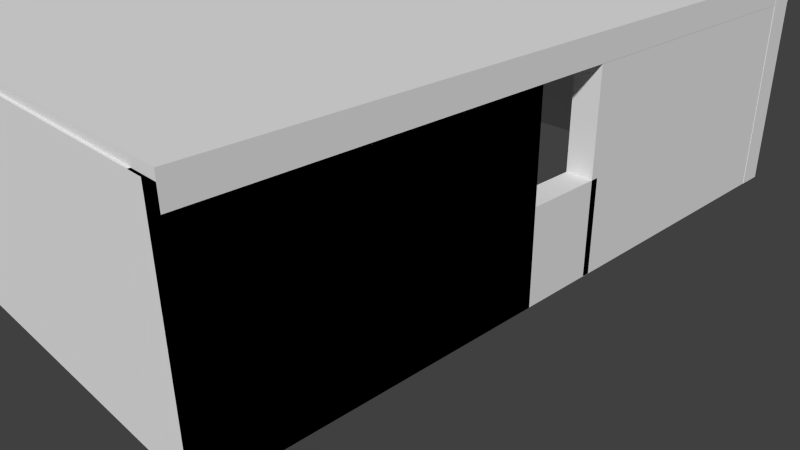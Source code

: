 # Source: paretsHabitacio1.blend  (saved by Blender 2.68.0; exported with 4.5.12 LTS)
import bpy
from mathutils import Matrix  # noqa: F401  (used for matrix-valued properties, if any)

bpy.ops.wm.read_factory_settings(use_empty=True)
scene = bpy.context.scene
scene.name = 'Scene'

# ---- collections
col_collection_1 = bpy.data.collections.new('Collection 1'); scene.collection.children.link(col_collection_1)

# ---- materials (node trees are filled in below, after node groups)
mat_material = bpy.data.materials.new('Material')
mat_material.alpha_threshold = 0.0
mat_material.use_transparent_shadow = False
mat_material.roughness = 0.5
mat_material.line_color = (0.0, 0.0, 0.0, 1.0)

# ---- material node trees

# ---- world
world_world = bpy.data.worlds.new('World'); scene.world = world_world
world_world.color = (0.05088, 0.05088, 0.05088)
world_world.use_sun_shadow = False
world_world.sun_shadow_jitter_overblur = 0.0
world_world.cycles.sampling_method = 'MANUAL'
world_world.cycles.sample_map_resolution = 256

# ---- cameras
cam_camera = bpy.data.cameras.new('Camera')
cam_camera.clip_end = 100.0
cam_camera.lens = 35.0
cam_camera.sensor_width = 32.0
cam_camera.sensor_height = 18.0
cam_camera.ortho_scale = 7.314
cam_camera.dof.focus_distance = 0.0
cam_camera.dof.aperture_fstop = 128.0

# ---- meshes
me_cube_009 = bpy.data.meshes.new('Cube.009')
me_cube_009.from_pydata([(1.0, 1.0, -1.0), (1.0, -1.0, -1.0), (-1.0, -1.0, -1.0), (-1.0, 1.0, -1.0), (1.0, 1.0, 1.0), (1.0, -1.0, 1.0), (-1.0, -1.0, 1.0), (-1.0, 1.0, 1.0)], [], [(0, 1, 2, 3), (4, 7, 6, 5), (0, 4, 5, 1), (1, 5, 6, 2), (2, 6, 7, 3), (4, 0, 3, 7)])
me_cube_009.materials.append(mat_material)
me_cube_009.use_remesh_preserve_volume = False
me_cube_009.use_remesh_preserve_attributes = False
me_cube_009.use_mirror_vertex_groups = False
me_cube_009.update()
me_cube_007 = bpy.data.meshes.new('Cube.007')
me_cube_007.from_pydata([(1.0, 1.0, -1.0), (1.0, -1.0, -1.0), (-1.0, -1.0, -1.0), (-1.0, 1.0, -1.0), (1.0, 1.0, 1.0), (1.0, -1.0, 1.0), (-1.0, -1.0, 1.0), (-1.0, 1.0, 1.0)], [], [(0, 1, 2, 3), (4, 7, 6, 5), (0, 4, 5, 1), (1, 5, 6, 2), (2, 6, 7, 3), (4, 0, 3, 7)])
me_cube_007.materials.append(mat_material)
me_cube_007.use_remesh_preserve_volume = False
me_cube_007.use_remesh_preserve_attributes = False
me_cube_007.use_mirror_vertex_groups = False
me_cube_007.update()
me_cube_006 = bpy.data.meshes.new('Cube.006')
me_cube_006.from_pydata([(1.0, 1.0, -1.0), (1.0, -1.0, -1.0), (-1.0, -1.0, -1.0), (-1.0, 1.0, -1.0), (1.0, 1.0, 1.0), (1.0, -1.0, 1.0), (-1.0, -1.0, 1.0), (-1.0, 1.0, 1.0)], [], [(0, 1, 2, 3), (4, 7, 6, 5), (0, 4, 5, 1), (1, 5, 6, 2), (2, 6, 7, 3), (4, 0, 3, 7)])
_uv = me_cube_006.uv_layers.new(name='UVMap')
_uv.uv.foreach_set('vector', [-0.317, -0.317, 1.317, -0.317, 1.317, 1.317, -0.317, 1.317, -0.317, -0.317, 1.317, -0.317, 1.317, 1.317, -0.317, 1.317, -0.317, -0.317, 1.317, -0.317, 1.317, 1.317, -0.317, 1.317, -0.317, -0.317, 1.317, -0.317, 1.317, 1.317, -0.317, 1.317, -0.317, -0.317, 1.317, -0.317, 1.317, 1.317, -0.317, 1.317, -0.317, -0.317, 1.317, -0.317, 1.317, 1.317, -0.317, 1.317])
me_cube_006.materials.append(mat_material)
me_cube_006.use_remesh_preserve_volume = False
me_cube_006.use_remesh_preserve_attributes = False
me_cube_006.use_mirror_vertex_groups = False
me_cube_006.update()
me_cube_003 = bpy.data.meshes.new('Cube.003')
me_cube_003.from_pydata([(1.0, 1.0, -1.0), (1.0, -1.0, -1.0), (-1.0, -1.0, -1.0), (-1.0, 1.0, -1.0), (1.0, 1.0, 1.0), (1.0, -1.0, 1.0), (-1.0, -1.0, 1.0), (-1.0, 1.0, 1.0)], [], [(0, 1, 2, 3), (4, 7, 6, 5), (0, 4, 5, 1), (1, 5, 6, 2), (2, 6, 7, 3), (4, 0, 3, 7)])
_uv = me_cube_003.uv_layers.new(name='UVMap')
_uv.uv.foreach_set('vector', [-0.3085, -0.3085, 1.308, -0.3085, 1.308, 1.308, -0.3085, 1.308, -0.3085, -0.3085, 1.308, -0.3085, 1.308, 1.308, -0.3085, 1.308, -0.3085, -0.3085, 1.308, -0.3085, 1.308, 1.308, -0.3085, 1.308, -0.3085, -0.3085, 1.308, -0.3085, 1.308, 1.308, -0.3085, 1.308, -0.3085, -0.3085, 1.308, -0.3085, 1.308, 1.308, -0.3085, 1.308, -0.3085, -0.3085, 1.308, -0.3085, 1.308, 1.308, -0.3085, 1.308])
me_cube_003.materials.append(mat_material)
me_cube_003.use_remesh_preserve_volume = False
me_cube_003.use_remesh_preserve_attributes = False
me_cube_003.use_mirror_vertex_groups = False
me_cube_003.update()
me_cube_002 = bpy.data.meshes.new('Cube.002')
me_cube_002.from_pydata([(1.0, 1.0, -1.0), (1.0, -1.0, -1.0), (-1.0, -1.0, -1.0), (-1.0, 1.0, -1.0), (1.0, 1.0, 1.0), (1.0, -1.0, 1.0), (-1.0, -1.0, 1.0), (-1.0, 1.0, 1.0)], [], [(0, 1, 2, 3), (4, 7, 6, 5), (0, 4, 5, 1), (1, 5, 6, 2), (2, 6, 7, 3), (4, 0, 3, 7)])
_uv = me_cube_002.uv_layers.new(name='UVMap')
_uv.uv.foreach_set('vector', [-0.3352, -0.3352, 1.335, -0.3352, 1.335, 1.335, -0.3352, 1.335, -0.3352, -0.3352, 1.335, -0.3352, 1.335, 1.335, -0.3352, 1.335, -0.3352, -0.3352, 1.335, -0.3352, 1.335, 1.335, -0.3352, 1.335, -0.3352, -0.3352, 1.335, -0.3352, 1.335, 1.335, -0.3352, 1.335, -0.3352, -0.3352, 1.335, -0.3352, 1.335, 1.335, -0.3352, 1.335, -0.3352, -0.3352, 1.335, -0.3352, 1.335, 1.335, -0.3352, 1.335])
me_cube_002.materials.append(mat_material)
me_cube_002.use_remesh_preserve_volume = False
me_cube_002.use_remesh_preserve_attributes = False
me_cube_002.use_mirror_vertex_groups = False
me_cube_002.auto_texspace = False
me_cube_002.update()
me_cube_001 = bpy.data.meshes.new('Cube.001')
me_cube_001.from_pydata([(1.0, 1.0, -1.0), (1.0, -1.0, -1.0), (-1.0, -1.0, -1.0), (-1.0, 1.0, -1.0), (1.0, 1.0, 1.0), (1.0, -1.0, 1.0), (-1.0, -1.0, 1.0), (-1.0, 1.0, 1.0)], [], [(0, 1, 2, 3), (4, 7, 6, 5), (0, 4, 5, 1), (1, 5, 6, 2), (2, 6, 7, 3), (4, 0, 3, 7)])
_uv = me_cube_001.uv_layers.new(name='UVMap')
_uv.uv.foreach_set('vector', [-0.3117, -0.3117, 1.312, -0.3117, 1.312, 1.312, -0.3117, 1.312, -0.3117, -0.3117, 1.312, -0.3117, 1.312, 1.312, -0.3117, 1.312, -0.3117, -0.3117, 1.312, -0.3117, 1.312, 1.312, -0.3117, 1.312, -0.3117, -0.3117, 1.312, -0.3117, 1.312, 1.312, -0.3117, 1.312, -0.3117, -0.3117, 1.312, -0.3117, 1.312, 1.312, -0.3117, 1.312, -0.3117, -0.3117, 1.312, -0.3117, 1.312, 1.312, -0.3117, 1.312])
me_cube_001.materials.append(mat_material)
me_cube_001.use_remesh_preserve_volume = False
me_cube_001.use_remesh_preserve_attributes = False
me_cube_001.use_mirror_vertex_groups = False
me_cube_001.update()
me_cube = bpy.data.meshes.new('Cube')
me_cube.from_pydata([(1.0, 1.0, -1.0), (1.0, -1.0, -1.0), (-1.0, -1.0, -1.0), (-1.0, 1.0, -1.0), (1.0, 1.0, 1.0), (1.0, -1.0, 1.0), (-1.0, -1.0, 1.0), (-1.0, 1.0, 1.0), (1.0, 1.0, -1.0), (1.0, -1.0, -1.0), (-1.0, -1.0, -1.0), (-1.0, 1.0, -1.0), (1.0, 1.0, 1.0), (1.0, -1.0, 1.0), (-1.0, -1.0, 1.0), (-1.0, 1.0, 1.0)], [], [(0, 3, 2, 1), (4, 5, 6, 7), (0, 1, 5, 4), (1, 2, 6, 5), (2, 3, 7, 6), (4, 7, 3, 0), (8, 9, 10, 11), (12, 15, 14, 13), (8, 12, 13, 9), (9, 13, 14, 10), (10, 14, 15, 11), (12, 8, 11, 15)])
_uv = me_cube.uv_layers.new(name='UVMap')
_uv.uv.foreach_set('vector', [0.0, 0.0, 0.0, 0.0, 0.0, 0.0, 0.0, 0.0, 0.0, 0.0, 0.0, 0.0, 0.0, 0.0, 0.0, 0.0, 0.0, 0.0, 0.0, 0.0, 0.0, 0.0, 0.0, 0.0, 0.0, 0.0, 0.0, 0.0, 0.0, 0.0, 0.0, 0.0, 0.0, 0.0, 0.0, 0.0, 0.0, 0.0, 0.0, 0.0, 0.0, 0.0, 0.0, 0.0, 0.0, 0.0, 0.0, 0.0, -0.3138, -0.3138, 1.314, -0.3138, 1.314, 1.314, -0.3138, 1.314, -0.3138, -0.3138, 1.314, -0.3138, 1.314, 1.314, -0.3138, 1.314, -0.3138, -0.3138, 1.314, -0.3138, 1.314, 1.314, -0.3138, 1.314, -0.3138, -0.3138, 1.314, -0.3138, 1.314, 1.314, -0.3138, 1.314, -0.3138, -0.3138, 1.314, -0.3138, 1.314, 1.314, -0.3138, 1.314, -0.3138, -0.3138, 1.314, -0.3138, 1.314, 1.314, -0.3138, 1.314])
me_cube.materials.append(mat_material)
me_cube.use_remesh_preserve_volume = False
me_cube.use_remesh_preserve_attributes = False
me_cube.use_mirror_vertex_groups = False
me_cube.update()
me_cube_004 = bpy.data.meshes.new('Cube.004')
me_cube_004.from_pydata([(-1.0, -1.0, -1.0), (-1.0, 1.0, -1.0), (1.0, 1.0, -1.0), (1.0, -1.0, -1.0), (-1.0, -1.0, 1.0), (-1.0, 1.0, 1.0), (1.0, 1.0, 1.0), (1.0, -1.0, 1.0)], [], [(4, 5, 1, 0), (5, 6, 2, 1), (6, 7, 3, 2), (7, 4, 0, 3), (0, 1, 2, 3), (7, 6, 5, 4)])
me_cube_004.use_remesh_preserve_volume = False
me_cube_004.use_remesh_preserve_attributes = False
me_cube_004.use_mirror_vertex_groups = False
me_cube_004.update()

# ---- objects
ob_cube_008 = bpy.data.objects.new('Cube.008', me_cube_009)
ob_cube_006 = bpy.data.objects.new('Cube.006', me_cube_007)
ob_cube_005 = bpy.data.objects.new('Cube.005', me_cube_006)
ob_cube_003 = bpy.data.objects.new('Cube.003', me_cube_003)
ob_cube_002 = bpy.data.objects.new('Cube.002', me_cube_002)
ob_cube_001 = bpy.data.objects.new('Cube.001', me_cube_001)
ob_cube = bpy.data.objects.new('Cube', me_cube)
ob_camera = bpy.data.objects.new('Camera', cam_camera)
ob_cube_009 = bpy.data.objects.new('Cube.009', me_cube_004)

# ---- transforms, parenting, visibility, modifiers, constraints
ob_cube_008.location = (0.0, 3.754, -1.122)
ob_cube_008.scale = (0.25, 0.8, 0.875)
ob_cube_008.lock_rotations_4d = False
ob_cube_008.empty_display_type = 'ARROWS'
ob_cube_008.lineart.crease_threshold = 0.0
ob_cube_006.location = (0.0, 3.754, 1.865)
ob_cube_006.scale = (0.25, 0.8, 0.125)
ob_cube_006.lock_rotations_4d = False
ob_cube_006.empty_display_type = 'ARROWS'
ob_cube_006.lineart.crease_threshold = 0.0
ob_cube_005.location = (-19.5, 3.714, 0.0)
ob_cube_005.scale = (0.25, 6.7, 2.0)
ob_cube_005.lock_rotations_4d = False
ob_cube_005.empty_display_type = 'ARROWS'
ob_cube_005.lineart.crease_threshold = 0.0
ob_cube_003.location = (-9.743, 10.16, 0.0)
ob_cube_003.rotation_euler = (0.0, 0.0, 1.571)
ob_cube_003.scale = (0.25, 10.0, 2.0)
ob_cube_003.lock_rotations_4d = False
ob_cube_003.empty_display_type = 'ARROWS'
ob_cube_003.lineart.crease_threshold = 0.0
ob_cube_002.location = (-9.787, -2.752, 0.0)
ob_cube_002.rotation_euler = (0.0, 0.0, 1.571)
ob_cube_002.scale = (0.25, 10.0, 2.0)
ob_cube_002.lock_rotations_4d = False
ob_cube_002.empty_display_type = 'ARROWS'
ob_cube_002.show_texture_space = True
ob_cube_002.lineart.crease_threshold = 0.0
ob_cube_001.location = (0.0, 7.413, 0.0)
ob_cube_001.scale = (0.25, 3.0, 2.0)
ob_cube_001.lock_rotations_4d = False
ob_cube_001.empty_display_type = 'ARROWS'
ob_cube_001.lineart.crease_threshold = 0.0
ob_cube.location = (0.0, 0.0, 0.0)
ob_cube.scale = (0.25, 3.0, 2.0)
ob_cube.lock_rotations_4d = False
ob_cube.empty_display_type = 'ARROWS'
ob_cube.lineart.crease_threshold = 0.0
ob_camera.location = (7.481, -6.508, 5.344)
ob_camera.rotation_euler = (1.109, 0.01082, 0.8149)
ob_camera.lock_rotations_4d = False
ob_camera.empty_display_type = 'ARROWS'
ob_camera.color = (0.0, 0.0, 0.0, 0.0)
ob_camera.display_type = 'WIRE'
ob_camera.lineart.crease_threshold = 0.0
ob_cube_009.location = (-9.747, 3.742, 1.901)
ob_cube_009.scale = (10.0, 6.7, 0.25)
ob_cube_009.lineart.crease_threshold = 0.0

# ---- collection membership
col_collection_1.objects.link(ob_cube_008)
col_collection_1.objects.link(ob_cube_006)
col_collection_1.objects.link(ob_cube_005)
col_collection_1.objects.link(ob_cube_003)
col_collection_1.objects.link(ob_cube_002)
col_collection_1.objects.link(ob_cube_001)
col_collection_1.objects.link(ob_cube)
col_collection_1.objects.link(ob_camera)
col_collection_1.objects.link(ob_cube_009)

# ---- scene / render settings (as saved in the file)
scene.camera = ob_camera
scene.frame_start = 1; scene.frame_end = 250; scene.frame_set(1)
scene.render.engine = 'BLENDER_EEVEE_NEXT'
scene.render.image_settings.color_mode = 'RGB'
scene.render.image_settings.compression = 90
scene.render.resolution_percentage = 50
scene.render.dither_intensity = 0.0
scene.cycles.use_denoising = False
scene.cycles.samples = 10
scene.cycles.sampling_pattern = 'TABULATED_SOBOL'
scene.cycles.light_sampling_threshold = 0.0
scene.cycles.use_adaptive_sampling = False
scene.cycles.use_light_tree = False
scene.cycles.blur_glossy = 0.0
scene.cycles.volume_bounces = 1
scene.cycles.pixel_filter_type = 'GAUSSIAN'
scene.cycles.sample_clamp_indirect = 0.0
scene.view_settings.view_transform = 'Standard'
bpy.context.view_layer.update()

# ---- added for rendering (the .blend has no usable light): sun
light_auto_sun = bpy.data.lights.new('AutoSun', 'SUN')
light_auto_sun.energy = 3.0
light_auto_sun.angle = 0.0523599
ob_auto_sun = bpy.data.objects.new('AutoSun', light_auto_sun)
scene.collection.objects.link(ob_auto_sun)
ob_auto_sun.rotation_euler = (0.872665, 0.174533, 0.523599)
bpy.context.view_layer.update()
